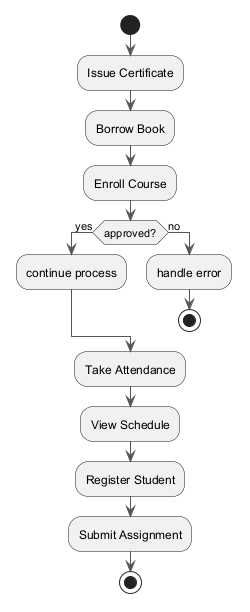

The diagram above was rendered by PlantUML. Its source (embedded in the PNG):
@startuml
skinparam ArrowColor #555555
start
:Issue Certificate;
:Borrow Book;
:Enroll Course;
if (approved?) then (yes)
:continue process;
else (no)
:handle error;
stop
endif
:Take Attendance;
:View Schedule;
:Register Student;
:Submit Assignment;
stop
@enduml